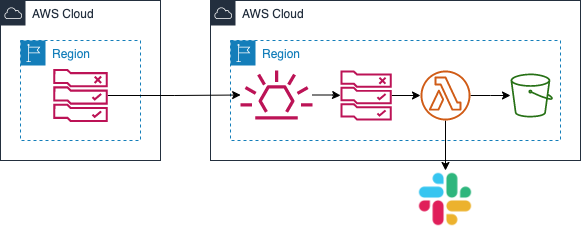

The diagram above was exported from draw.io. Its source (the exported page's mxGraphModel, read from the mxfile embedded in the PNG):
<mxGraphModel dx="825" dy="569" grid="1" gridSize="10" guides="1" tooltips="1" connect="1" arrows="1" fold="1" page="1" pageScale="1" pageWidth="850" pageHeight="1100" math="0" shadow="0">
  <root>
    <mxCell id="0" />
    <mxCell id="1" parent="0" />
    <mxCell id="8GE9Mo62VucWx4qoz-da-1" value="AWS Cloud" style="points=[[0,0],[0.25,0],[0.5,0],[0.75,0],[1,0],[1,0.25],[1,0.5],[1,0.75],[1,1],[0.75,1],[0.5,1],[0.25,1],[0,1],[0,0.75],[0,0.5],[0,0.25]];outlineConnect=0;gradientColor=none;html=1;whiteSpace=wrap;fontSize=12;fontStyle=0;shape=mxgraph.aws4.group;grIcon=mxgraph.aws4.group_aws_cloud;strokeColor=#232F3E;fillColor=none;verticalAlign=top;align=left;spacingLeft=30;fontColor=#232F3E;dashed=0;" vertex="1" parent="1">
      <mxGeometry x="130" y="150" width="160" height="160" as="geometry" />
    </mxCell>
    <mxCell id="8GE9Mo62VucWx4qoz-da-2" value="AWS Cloud" style="points=[[0,0],[0.25,0],[0.5,0],[0.75,0],[1,0],[1,0.25],[1,0.5],[1,0.75],[1,1],[0.75,1],[0.5,1],[0.25,1],[0,1],[0,0.75],[0,0.5],[0,0.25]];outlineConnect=0;gradientColor=none;html=1;whiteSpace=wrap;fontSize=12;fontStyle=0;shape=mxgraph.aws4.group;grIcon=mxgraph.aws4.group_aws_cloud;strokeColor=#232F3E;fillColor=none;verticalAlign=top;align=left;spacingLeft=30;fontColor=#232F3E;dashed=0;" vertex="1" parent="1">
      <mxGeometry x="340" y="150" width="370" height="160" as="geometry" />
    </mxCell>
    <mxCell id="8GE9Mo62VucWx4qoz-da-3" value="Region" style="points=[[0,0],[0.25,0],[0.5,0],[0.75,0],[1,0],[1,0.25],[1,0.5],[1,0.75],[1,1],[0.75,1],[0.5,1],[0.25,1],[0,1],[0,0.75],[0,0.5],[0,0.25]];outlineConnect=0;gradientColor=none;html=1;whiteSpace=wrap;fontSize=12;fontStyle=0;shape=mxgraph.aws4.group;grIcon=mxgraph.aws4.group_region;strokeColor=#147EBA;fillColor=none;verticalAlign=top;align=left;spacingLeft=30;fontColor=#147EBA;dashed=1;" vertex="1" parent="1">
      <mxGeometry x="150" y="190" width="120" height="100" as="geometry" />
    </mxCell>
    <mxCell id="8GE9Mo62VucWx4qoz-da-5" value="Region" style="points=[[0,0],[0.25,0],[0.5,0],[0.75,0],[1,0],[1,0.25],[1,0.5],[1,0.75],[1,1],[0.75,1],[0.5,1],[0.25,1],[0,1],[0,0.75],[0,0.5],[0,0.25]];outlineConnect=0;gradientColor=none;html=1;whiteSpace=wrap;fontSize=12;fontStyle=0;shape=mxgraph.aws4.group;grIcon=mxgraph.aws4.group_region;strokeColor=#147EBA;fillColor=none;verticalAlign=top;align=left;spacingLeft=30;fontColor=#147EBA;dashed=1;" vertex="1" parent="1">
      <mxGeometry x="360" y="190" width="330" height="100" as="geometry" />
    </mxCell>
    <mxCell id="8GE9Mo62VucWx4qoz-da-22" style="edgeStyle=orthogonalEdgeStyle;rounded=0;orthogonalLoop=1;jettySize=auto;html=1;" edge="1" parent="1" source="8GE9Mo62VucWx4qoz-da-6" target="8GE9Mo62VucWx4qoz-da-7">
      <mxGeometry relative="1" as="geometry" />
    </mxCell>
    <mxCell id="8GE9Mo62VucWx4qoz-da-6" value="" style="outlineConnect=0;fontColor=#232F3E;gradientColor=none;fillColor=#BC1356;strokeColor=none;dashed=0;verticalLabelPosition=bottom;verticalAlign=top;align=center;html=1;fontSize=12;fontStyle=0;aspect=fixed;pointerEvents=1;shape=mxgraph.aws4.rule_2;" vertex="1" parent="1">
      <mxGeometry x="182.68" y="218.38" width="54.63" height="53.23" as="geometry" />
    </mxCell>
    <mxCell id="8GE9Mo62VucWx4qoz-da-19" value="" style="edgeStyle=orthogonalEdgeStyle;rounded=0;orthogonalLoop=1;jettySize=auto;html=1;" edge="1" parent="1" source="8GE9Mo62VucWx4qoz-da-7" target="8GE9Mo62VucWx4qoz-da-8">
      <mxGeometry relative="1" as="geometry" />
    </mxCell>
    <mxCell id="8GE9Mo62VucWx4qoz-da-7" value="" style="outlineConnect=0;fontColor=#232F3E;gradientColor=none;fillColor=#BC1356;strokeColor=none;dashed=0;verticalLabelPosition=bottom;verticalAlign=top;align=center;html=1;fontSize=12;fontStyle=0;aspect=fixed;pointerEvents=1;shape=mxgraph.aws4.eventbridge_default_event_bus_resource;" vertex="1" parent="1">
      <mxGeometry x="370" y="220" width="72.11" height="49" as="geometry" />
    </mxCell>
    <mxCell id="8GE9Mo62VucWx4qoz-da-16" value="" style="edgeStyle=orthogonalEdgeStyle;rounded=0;orthogonalLoop=1;jettySize=auto;html=1;" edge="1" parent="1" source="8GE9Mo62VucWx4qoz-da-8" target="8GE9Mo62VucWx4qoz-da-9">
      <mxGeometry relative="1" as="geometry" />
    </mxCell>
    <mxCell id="8GE9Mo62VucWx4qoz-da-8" value="" style="outlineConnect=0;fontColor=#232F3E;gradientColor=none;fillColor=#BC1356;strokeColor=none;dashed=0;verticalLabelPosition=bottom;verticalAlign=top;align=center;html=1;fontSize=12;fontStyle=0;aspect=fixed;pointerEvents=1;shape=mxgraph.aws4.rule_2;" vertex="1" parent="1">
      <mxGeometry x="470" y="220" width="51.31" height="50" as="geometry" />
    </mxCell>
    <mxCell id="8GE9Mo62VucWx4qoz-da-15" value="" style="edgeStyle=orthogonalEdgeStyle;rounded=0;orthogonalLoop=1;jettySize=auto;html=1;" edge="1" parent="1" source="8GE9Mo62VucWx4qoz-da-9" target="8GE9Mo62VucWx4qoz-da-13">
      <mxGeometry relative="1" as="geometry" />
    </mxCell>
    <mxCell id="8GE9Mo62VucWx4qoz-da-24" value="" style="edgeStyle=orthogonalEdgeStyle;rounded=0;orthogonalLoop=1;jettySize=auto;html=1;" edge="1" parent="1" source="8GE9Mo62VucWx4qoz-da-9" target="8GE9Mo62VucWx4qoz-da-23">
      <mxGeometry relative="1" as="geometry" />
    </mxCell>
    <mxCell id="8GE9Mo62VucWx4qoz-da-9" value="" style="outlineConnect=0;fontColor=#232F3E;gradientColor=none;fillColor=#D05C17;strokeColor=none;dashed=0;verticalLabelPosition=bottom;verticalAlign=top;align=center;html=1;fontSize=12;fontStyle=0;aspect=fixed;pointerEvents=1;shape=mxgraph.aws4.lambda_function;" vertex="1" parent="1">
      <mxGeometry x="550" y="220" width="50" height="50" as="geometry" />
    </mxCell>
    <mxCell id="8GE9Mo62VucWx4qoz-da-13" value="" style="outlineConnect=0;fontColor=#232F3E;gradientColor=none;fillColor=#277116;strokeColor=none;dashed=0;verticalLabelPosition=bottom;verticalAlign=top;align=center;html=1;fontSize=12;fontStyle=0;aspect=fixed;pointerEvents=1;shape=mxgraph.aws4.bucket;" vertex="1" parent="1">
      <mxGeometry x="640" y="223" width="42.31" height="44" as="geometry" />
    </mxCell>
    <mxCell id="8GE9Mo62VucWx4qoz-da-23" value="" style="shape=image;html=1;verticalAlign=top;verticalLabelPosition=bottom;labelBackgroundColor=#ffffff;imageAspect=0;aspect=fixed;image=https://cdn4.iconfinder.com/data/icons/logos-and-brands/512/306_Slack_logo-128.png" vertex="1" parent="1">
      <mxGeometry x="546" y="320" width="58" height="58" as="geometry" />
    </mxCell>
  </root>
</mxGraphModel>